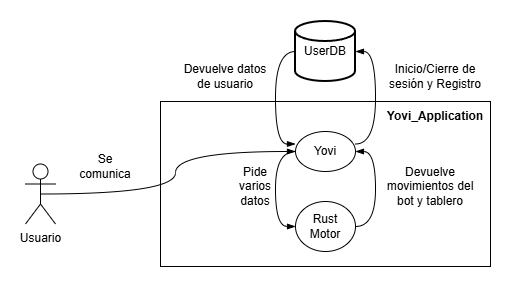

The diagram above was exported from draw.io. Its source (the exported page's mxGraphModel, read from the mxfile embedded in the PNG):
<mxGraphModel dx="1042" dy="660" grid="1" gridSize="10" guides="1" tooltips="1" connect="1" arrows="1" fold="1" page="1" pageScale="1" pageWidth="827" pageHeight="1169" math="0" shadow="0">
  <root>
    <mxCell id="0" />
    <mxCell id="1" parent="0" />
    <mxCell id="3ufz7SAu8j2lfkJNfKjB-2" parent="1" style="rounded=0;whiteSpace=wrap;html=1;" value="" vertex="1">
      <mxGeometry height="165" width="330" x="205" y="210" as="geometry" />
    </mxCell>
    <mxCell id="3ufz7SAu8j2lfkJNfKjB-17" edge="1" parent="1" source="3ufz7SAu8j2lfkJNfKjB-1" style="edgeStyle=orthogonalEdgeStyle;rounded=0;orthogonalLoop=1;jettySize=auto;html=1;exitX=0.5;exitY=0.5;exitDx=0;exitDy=0;exitPerimeter=0;curved=1;endArrow=blockThin;endFill=1;" target="3ufz7SAu8j2lfkJNfKjB-5">
      <mxGeometry relative="1" as="geometry" />
    </mxCell>
    <mxCell id="3ufz7SAu8j2lfkJNfKjB-1" parent="1" style="shape=umlActor;verticalLabelPosition=bottom;verticalAlign=top;html=1;outlineConnect=0;" value="Usuario" vertex="1">
      <mxGeometry height="60" width="30" x="70" y="272.5" as="geometry" />
    </mxCell>
    <mxCell id="3ufz7SAu8j2lfkJNfKjB-3" parent="1" style="text;html=1;whiteSpace=wrap;strokeColor=none;fillColor=none;align=center;verticalAlign=middle;rounded=0;" value="&lt;b&gt;Yovi_Application&lt;/b&gt;" vertex="1">
      <mxGeometry height="30" width="60" x="450" y="210" as="geometry" />
    </mxCell>
    <mxCell id="3ufz7SAu8j2lfkJNfKjB-4" parent="1" style="ellipse;whiteSpace=wrap;html=1;" value="" vertex="1">
      <mxGeometry height="40" width="60" x="340" y="240" as="geometry" />
    </mxCell>
    <mxCell id="3ufz7SAu8j2lfkJNfKjB-8" edge="1" parent="1" source="3ufz7SAu8j2lfkJNfKjB-5" style="edgeStyle=orthogonalEdgeStyle;rounded=0;orthogonalLoop=1;jettySize=auto;html=1;exitX=0;exitY=0.5;exitDx=0;exitDy=0;entryX=0;entryY=0.5;entryDx=0;entryDy=0;endArrow=blockThin;endFill=1;curved=1;" target="3ufz7SAu8j2lfkJNfKjB-7">
      <mxGeometry relative="1" as="geometry" />
    </mxCell>
    <mxCell id="3ufz7SAu8j2lfkJNfKjB-5" parent="1" style="text;html=1;whiteSpace=wrap;strokeColor=none;fillColor=none;align=center;verticalAlign=middle;rounded=0;" value="Yovi" vertex="1">
      <mxGeometry height="30" width="60" x="340" y="245" as="geometry" />
    </mxCell>
    <mxCell id="3ufz7SAu8j2lfkJNfKjB-6" parent="1" style="ellipse;whiteSpace=wrap;html=1;" value="" vertex="1">
      <mxGeometry height="50" width="60" x="340" y="310" as="geometry" />
    </mxCell>
    <mxCell id="3ufz7SAu8j2lfkJNfKjB-9" edge="1" parent="1" source="3ufz7SAu8j2lfkJNfKjB-7" style="edgeStyle=orthogonalEdgeStyle;rounded=0;orthogonalLoop=1;jettySize=auto;html=1;exitX=1;exitY=0.5;exitDx=0;exitDy=0;entryX=1;entryY=0.5;entryDx=0;entryDy=0;endArrow=blockThin;endFill=1;curved=1;" target="3ufz7SAu8j2lfkJNfKjB-5">
      <mxGeometry relative="1" as="geometry" />
    </mxCell>
    <mxCell id="3ufz7SAu8j2lfkJNfKjB-7" parent="1" style="text;html=1;whiteSpace=wrap;strokeColor=none;fillColor=none;align=center;verticalAlign=middle;rounded=0;" value="Rust&lt;div&gt;Motor&lt;/div&gt;" vertex="1">
      <mxGeometry height="30" width="60" x="340" y="320" as="geometry" />
    </mxCell>
    <mxCell id="3ufz7SAu8j2lfkJNfKjB-10" parent="1" style="text;html=1;whiteSpace=wrap;strokeColor=none;fillColor=none;align=center;verticalAlign=middle;rounded=0;" value="Pide varios datos" vertex="1">
      <mxGeometry height="30" width="60" x="270" y="280" as="geometry" />
    </mxCell>
    <mxCell id="3ufz7SAu8j2lfkJNfKjB-11" parent="1" style="text;html=1;whiteSpace=wrap;strokeColor=none;fillColor=none;align=center;verticalAlign=middle;rounded=0;" value="Devuelve movimientos del bot y tablero" vertex="1">
      <mxGeometry height="30" width="90" x="430" y="280" as="geometry" />
    </mxCell>
    <mxCell id="3ufz7SAu8j2lfkJNfKjB-14" edge="1" parent="1" source="3ufz7SAu8j2lfkJNfKjB-13" style="edgeStyle=orthogonalEdgeStyle;rounded=0;orthogonalLoop=1;jettySize=auto;html=1;exitX=0;exitY=0.5;exitDx=0;exitDy=0;exitPerimeter=0;entryX=0;entryY=0.25;entryDx=0;entryDy=0;endArrow=blockThin;endFill=1;curved=1;" target="3ufz7SAu8j2lfkJNfKjB-5">
      <mxGeometry relative="1" as="geometry" />
    </mxCell>
    <mxCell id="3ufz7SAu8j2lfkJNfKjB-13" parent="1" style="strokeWidth=2;html=1;shape=mxgraph.flowchart.database;whiteSpace=wrap;" value="UserDB" vertex="1">
      <mxGeometry height="60" width="60" x="340" y="130" as="geometry" />
    </mxCell>
    <mxCell id="3ufz7SAu8j2lfkJNfKjB-16" edge="1" parent="1" source="3ufz7SAu8j2lfkJNfKjB-5" style="edgeStyle=orthogonalEdgeStyle;rounded=0;orthogonalLoop=1;jettySize=auto;html=1;exitX=1;exitY=0.25;exitDx=0;exitDy=0;entryX=1;entryY=0.5;entryDx=0;entryDy=0;entryPerimeter=0;curved=1;endArrow=blockThin;endFill=1;" target="3ufz7SAu8j2lfkJNfKjB-13">
      <mxGeometry relative="1" as="geometry" />
    </mxCell>
    <mxCell id="3ufz7SAu8j2lfkJNfKjB-18" parent="1" style="text;html=1;whiteSpace=wrap;strokeColor=none;fillColor=none;align=center;verticalAlign=middle;rounded=0;" value="Se comunica" vertex="1">
      <mxGeometry height="30" width="60" x="120" y="260" as="geometry" />
    </mxCell>
    <mxCell id="3ufz7SAu8j2lfkJNfKjB-20" parent="1" style="text;html=1;whiteSpace=wrap;strokeColor=none;fillColor=none;align=center;verticalAlign=middle;rounded=0;" value="Devuelve datos de usuario" vertex="1">
      <mxGeometry height="30" width="100" x="220" y="170" as="geometry" />
    </mxCell>
    <mxCell id="3ufz7SAu8j2lfkJNfKjB-21" parent="1" style="text;html=1;whiteSpace=wrap;strokeColor=none;fillColor=none;align=center;verticalAlign=middle;rounded=0;" value="Inicio/Cierre de sesión y Registro" vertex="1">
      <mxGeometry height="30" width="110" x="425" y="170" as="geometry" />
    </mxCell>
  </root>
</mxGraphModel>